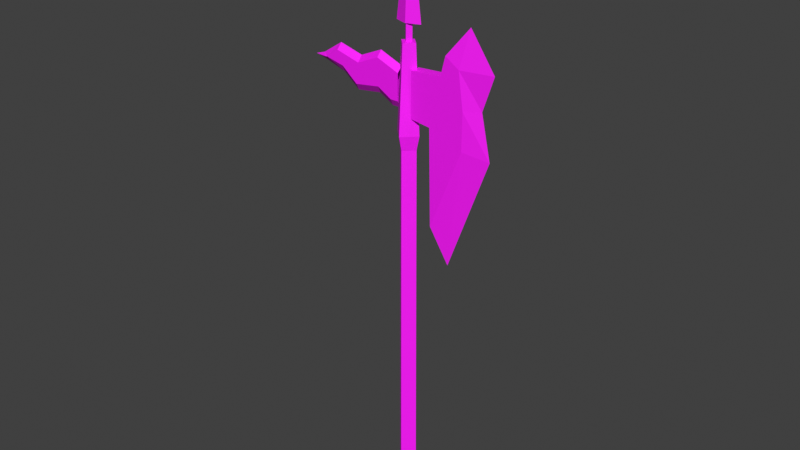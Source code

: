 # Source: edited_authoring.blend  (saved by Blender 5.1.30; exported with 4.5.12 LTS)
import bpy
from mathutils import Matrix  # noqa: F401  (used for matrix-valued properties, if any)

bpy.ops.wm.read_factory_settings(use_empty=True)
scene = bpy.context.scene
scene.name = 'Scene'

# ---- collections
col_collection = bpy.data.collections.new('Collection'); scene.collection.children.link(col_collection)
col_pt_smd_import_v4_static = bpy.data.collections.new('PT_SMD_IMPORT_V4_STATIC'); scene.collection.children.link(col_pt_smd_import_v4_static)

# ---- images (referenced by path relative to the original .blend; pixels are not part of the script)
import os
ASSET_DIR = os.environ.get("B2B_ASSET_DIR", "")  # directory of the original .blend (textures are referenced by path, not embedded)
HERE = os.path.dirname(os.path.abspath(__file__))  # packed textures are extracted next to this script under _unpacked/

def load_image(name, relpath, width, height, colorspace="sRGB"):
    """Load a texture the original file referenced (path relative to the .blend, or extracted next to this script)."""
    p = next((c for c in (os.path.join(HERE, relpath), os.path.join(ASSET_DIR, relpath)) if relpath and os.path.exists(c)), "")
    if p:
        img = bpy.data.images.load(p, check_existing=True)
        img.name = name
    else:  # same state as the original file: an image datablock whose file is absent (Cycles renders it pink)
        img = bpy.data.images.new(name, width, height)
        img.source = "FILE"
        img.filepath = "//" + (relpath or name)
    img.colorspace_settings.name = colorspace
    return img
img_itwa104_10cea95175_decoded_bmp = load_image('Itwa104.10cea95175.decoded.bmp', '_pt_smd_texture_cache/Itwa104.10cea95175.decoded.bmp', 1024, 1024, 'sRGB')

# ---- materials (node trees are filled in below, after node groups)
mat_smd_mat_00_itwa104_bmp = bpy.data.materials.new('SMD_MAT_00_Itwa104.bmp')
mat_smd_mat_00_itwa104_bmp.use_backface_culling = True

# ---- material node trees
mat_smd_mat_00_itwa104_bmp.use_nodes = True; mat_smd_mat_00_itwa104_bmp.node_tree.nodes.clear()
_N = mat_smd_mat_00_itwa104_bmp.node_tree.nodes; _L = mat_smd_mat_00_itwa104_bmp.node_tree.links
n0 = _N.new('ShaderNodeBsdfPrincipled'); n0.name = 'Principled BSDF'; n0.location = (-200, 100)
n0.inputs[2].default_value = 0.7
n1 = _N.new('ShaderNodeOutputMaterial'); n1.name = 'Material Output'; n1.location = (200, 100)
n2 = _N.new('ShaderNodeTexImage'); n2.name = 'PT_SMD_DIFFUSE'; n2.location = (0, 0)
n2.label = 'Itwa104.10cea95175.decoded.bmp'
n2.image = img_itwa104_10cea95175_decoded_bmp
_L.new(n0.outputs[0], n1.inputs[0])
_L.new(n2.outputs[0], n0.inputs[0])
_L.new(n2.outputs[1], n0.inputs[4])
n1.is_active_output = True

# ---- world
world_world = bpy.data.worlds.new('World'); scene.world = world_world
world_world.use_nodes = True; world_world.node_tree.nodes.clear()
_N = world_world.node_tree.nodes; _L = world_world.node_tree.links
n0 = _N.new('ShaderNodeOutputWorld'); n0.name = 'World Output'; n0.location = (200, 100)
n1 = _N.new('ShaderNodeBackground'); n1.name = 'Background'; n1.location = (-200, 100)
n1.inputs[0].default_value = (0.05088, 0.05088, 0.05088, 1.0)
_L.new(n1.outputs[0], n0.inputs[0])
n0.is_active_output = True
world_world.color = (0.05088, 0.05088, 0.05088)
world_world.sun_shadow_jitter_overblur = 0.0

# ---- meshes
me_wa104_mesh = bpy.data.meshes.new('wa104_Mesh')
me_wa104_mesh.from_pydata([(-0.6094, 0.9805, -6.988), (0.06579, 0.2887, -10.01), (0.7514, 0.9787, -10.01), (0.06579, 1.669, -10.01), (-0.6094, 0.9805, 14.43), (0.0, 0.3672, 14.43), (0.6094, 0.9805, 14.43), (0.0, 1.594, 14.43), (-0.8125, 0.9805, 15.34), (0.0, 0.1641, 15.34), (0.8125, 0.9805, 15.34), (0.0, 1.797, 15.34), (-0.5273, 0.9805, 20.74), (0.0, 0.4531, 20.74), (0.5273, 0.9805, 20.74), (0.0, 1.512, 20.74), (0.4414, 0.6523, 19.24), (2.469, 0.6523, 19.34), (2.785, 0.6523, 20.57), (3.688, 0.6523, 19.97), (3.992, 0.6523, 15.36), (1.902, 0.6523, 10.14), (1.758, 0.6523, 16.22), (0.4531, 0.6523, 16.39), (0.4414, 1.344, 19.24), (2.469, 1.344, 19.34), (2.785, 1.344, 20.57), (3.688, 1.344, 19.97), (3.992, 1.344, 15.36), (1.902, 1.344, 10.14), (1.758, 1.344, 16.22), (0.4531, 1.344, 16.39), (2.965, 0.9961, 7.805), (5.66, 0.9961, 15.05), (5.781, 0.9961, 19.99), (4.164, 0.9961, 22.31), (5.051, 0.9961, 17.84), (4.008, 0.6523, 17.7), (4.008, 1.344, 17.7), (-0.4922, 0.6523, 17.21), (-1.02, 0.6523, 17.22), (-1.941, 0.6523, 17.76), (-3.594, 0.6523, 17.54), (-4.625, 0.6523, 18.41), (-5.855, 0.6523, 18.7), (-5.973, 0.6523, 18.68), (-5.016, 0.6523, 19.28), (-3.434, 0.6523, 18.85), (-1.988, 0.6523, 19.47), (-0.4961, 0.6523, 18.87), (-0.4922, 1.344, 17.21), (-1.02, 1.344, 17.22), (-1.941, 1.344, 17.76), (-3.594, 1.344, 17.54), (-4.625, 1.344, 18.41), (-5.855, 1.344, 18.7), (-5.973, 1.344, 18.68), (-5.016, 1.344, 19.28), (-3.434, 1.344, 18.85), (-1.988, 1.344, 19.47), (-0.4961, 1.344, 18.87), (-7.004, 0.9961, 18.58), (-6.336, 0.9961, 18.8), (-5.016, 0.9961, 19.65), (-3.449, 0.9961, 19.22), (-1.996, 0.9961, 19.84), (-0.5078, 0.9961, 19.24), (-0.625, 0.9961, 16.73), (-1.152, 0.9961, 16.74), (-2.07, 0.9961, 17.28), (-3.715, 0.9961, 17.07), (-6.309, 0.9961, 18.43), (-4.762, 0.9961, 17.93), (0.0, 0.9961, 28.58), (-0.8555, 0.9961, 21.81), (0.0, 0.668, 21.81), (0.8555, 0.9961, 21.81), (0.0, 1.328, 21.81), (-0.25, 0.9961, 20.74), (0.0, 0.7461, 20.74), (0.25, 0.9961, 20.74), (0.0, 1.25, 20.74), (-0.25, 0.9961, 21.92), (0.0, 0.7461, 21.92), (0.25, 0.9961, 21.92), (0.0, 1.25, 21.92)], [], [(0, 1, 5), (5, 4, 0), (1, 2, 6), (6, 5, 1), (2, 3, 7), (7, 6, 2), (3, 0, 4), (8, 11, 7), (4, 8, 7), (3, 4, 7), (4, 5, 9), (9, 8, 4), (5, 6, 10), (10, 9, 5), (6, 7, 11), (11, 10, 6), (8, 9, 13), (13, 12, 8), (9, 10, 14), (14, 13, 9), (10, 11, 15), (15, 14, 10), (11, 8, 12), (12, 15, 11), (2, 1, 0), (0, 3, 2), (13, 14, 15), (15, 12, 13), (30, 31, 24), (30, 24, 25), (29, 30, 25), (25, 26, 27), (29, 25, 27), (29, 27, 38), (29, 38, 28), (19, 37, 36), (36, 34, 19), (34, 36, 38), (38, 27, 34), (51, 50, 67), (51, 67, 68), (52, 51, 68), (69, 52, 68), (60, 50, 51), (52, 53, 54), (52, 54, 55), (55, 57, 58), (52, 55, 58), (51, 52, 58), (60, 51, 58), (59, 60, 58), (62, 61, 45), (45, 44, 62), (61, 62, 55), (55, 56, 61), (70, 53, 52), (52, 69, 70), (44, 71, 72), (72, 43, 44), (61, 71, 44), (44, 45, 61), (71, 61, 56), (56, 55, 71), (35, 18, 19), (19, 34, 35), (26, 35, 34), (34, 27, 26), (20, 21, 32), (32, 33, 20), (37, 20, 33), (33, 36, 37), (36, 33, 28), (28, 38, 36), (32, 21, 29), (32, 29, 28), (28, 33, 32), (18, 35, 26), (17, 18, 26), (26, 25, 17), (16, 17, 25), (25, 24, 16), (23, 31, 30), (30, 22, 23), (21, 22, 30), (30, 29, 21), (17, 16, 23), (17, 23, 22), (18, 17, 22), (22, 21, 20), (18, 22, 20), (18, 20, 37), (18, 37, 19), (54, 53, 70), (70, 72, 54), (68, 67, 39), (68, 39, 40), (68, 40, 41), (68, 41, 69), (69, 41, 42), (42, 70, 69), (42, 43, 72), (72, 70, 42), (71, 55, 54), (54, 72, 71), (59, 58, 64), (64, 65, 59), (58, 57, 63), (63, 64, 58), (64, 47, 48), (48, 65, 64), (57, 55, 62), (62, 63, 57), (46, 47, 64), (64, 63, 46), (43, 42, 41), (41, 40, 39), (39, 49, 48), (41, 39, 48), (41, 48, 47), (43, 41, 47), (44, 43, 47), (44, 47, 46), (44, 46, 63), (63, 62, 44), (66, 65, 48), (48, 49, 66), (66, 60, 59), (59, 65, 66), (76, 75, 77), (74, 77, 75), (73, 77, 74), (73, 74, 75), (73, 75, 76), (73, 76, 77), (81, 80, 79), (79, 78, 81), (82, 85, 81), (81, 78, 82), (78, 79, 83), (83, 82, 78), (80, 84, 83), (83, 79, 80), (81, 85, 84), (84, 80, 81), (83, 84, 85), (85, 82, 83)])
_uv = me_wa104_mesh.uv_layers.new(name='SMD_UV')
_uv.uv.foreach_set('vector', [0.7565, 0.01552, 0.8502, 0.01552, 0.8502, 0.8546, 0.8502, 0.8546, 0.7565, 0.8546, 0.7565, 0.01552, 0.8502, 0.01552, 0.9439, 0.01552, 0.9439, 0.8546, 0.9439, 0.8546, 0.8502, 0.8546, 0.8502, 0.01552, 0.9439, 0.01552, 0.8502, 0.01552, 0.8502, 0.8546, 0.8502, 0.8546, 0.9439, 0.8546, 0.9439, 0.01552, 0.8502, 0.01552, 0.7565, 0.01552, 0.7565, 0.8546, 0.7256, 0.8738, 0.8502, 0.8738, 0.8502, 0.8546, 0.7565, 0.8546, 0.7256, 0.8738, 0.8502, 0.8546, 0.8502, 0.01552, 0.7565, 0.8546, 0.8502, 0.8546, 0.7565, 0.8546, 0.8502, 0.8546, 0.8502, 0.8738, 0.8502, 0.8738, 0.7256, 0.8738, 0.7565, 0.8546, 0.8502, 0.8546, 0.9439, 0.8546, 0.9748, 0.8738, 0.9748, 0.8738, 0.8502, 0.8738, 0.8502, 0.8546, 0.9439, 0.8546, 0.8502, 0.8546, 0.8502, 0.8738, 0.8502, 0.8738, 0.9748, 0.8738, 0.9439, 0.8546, 0.7256, 0.8738, 0.8502, 0.8738, 0.8502, 0.9873, 0.8502, 0.9873, 0.7693, 0.9873, 0.7256, 0.8738, 0.8502, 0.8738, 0.9748, 0.8738, 0.9311, 0.9873, 0.9311, 0.9873, 0.8502, 0.9873, 0.8502, 0.8738, 0.9748, 0.8738, 0.8502, 0.8738, 0.8502, 0.9873, 0.8502, 0.9873, 0.9311, 0.9873, 0.9748, 0.8738, 0.8502, 0.8738, 0.7256, 0.8738, 0.7693, 0.9873, 0.7693, 0.9873, 0.8502, 0.9873, 0.8502, 0.8738, 0.9439, 0.01552, 0.8502, 0.01552, 0.7565, 0.01552, 0.7565, 0.01552, 0.8502, 0.01552, 0.9439, 0.01552, 0.8502, 0.9873, 0.9311, 0.9873, 0.8502, 0.9873, 0.8502, 0.9873, 0.7693, 0.9873, 0.8502, 0.9873, 0.5504, 0.6981, 0.7175, 0.7063, 0.7189, 0.8426, 0.5504, 0.6981, 0.7189, 0.8426, 0.4592, 0.8477, 0.5315, 0.3127, 0.5504, 0.6981, 0.4592, 0.8477, 0.4592, 0.8477, 0.4182, 0.9065, 0.303, 0.8774, 0.5315, 0.3127, 0.4592, 0.8477, 0.303, 0.8774, 0.5315, 0.3127, 0.303, 0.8774, 0.2618, 0.7689, 0.5315, 0.3127, 0.2618, 0.7689, 0.2637, 0.6568, 0.303, 0.8774, 0.2618, 0.7689, 0.1282, 0.7756, 0.1282, 0.7756, 0.03446, 0.8786, 0.303, 0.8774, 0.03446, 0.8786, 0.1282, 0.7756, 0.2618, 0.7689, 0.2618, 0.7689, 0.303, 0.8774, 0.03446, 0.8786, 0.2984, 0.04358, 0.2982, 0.008557, 0.3516, 0.01701, 0.2984, 0.04358, 0.3516, 0.01701, 0.3518, 0.05208, 0.2389, 0.1168, 0.2984, 0.04358, 0.3518, 0.05208, 0.2923, 0.1256, 0.2389, 0.1168, 0.3518, 0.05208, 0.1134, 0.009606, 0.2982, 0.008557, 0.2984, 0.04358, 0.2389, 0.1168, 0.2647, 0.2333, 0.1694, 0.3067, 0.2389, 0.1168, 0.1694, 0.3067, 0.1359, 0.3941, 0.1359, 0.3941, 0.0725, 0.3345, 0.1193, 0.2229, 0.2389, 0.1168, 0.1359, 0.3941, 0.1193, 0.2229, 0.2984, 0.04358, 0.2389, 0.1168, 0.1193, 0.2229, 0.1134, 0.009606, 0.2984, 0.04358, 0.1193, 0.2229, 0.04841, 0.1212, 0.1134, 0.009606, 0.1193, 0.2229, 0.1275, 0.4274, 0.153, 0.4744, 0.1398, 0.4017, 0.1398, 0.4017, 0.1359, 0.3941, 0.1275, 0.4274, 0.153, 0.4744, 0.1275, 0.4274, 0.1359, 0.3941, 0.1359, 0.3941, 0.1398, 0.4017, 0.153, 0.4744, 0.3181, 0.2415, 0.2647, 0.2333, 0.2389, 0.1168, 0.2389, 0.1168, 0.2923, 0.1256, 0.3181, 0.2415, 0.1397, 0.3927, 0.1686, 0.4253, 0.2229, 0.316, 0.2229, 0.316, 0.1694, 0.3067, 0.1397, 0.3927, 0.153, 0.4744, 0.1686, 0.4253, 0.1397, 0.3927, 0.1397, 0.3927, 0.1398, 0.4017, 0.153, 0.4744, 0.1686, 0.4253, 0.153, 0.4744, 0.1398, 0.4017, 0.1398, 0.4017, 0.1397, 0.3927, 0.1686, 0.4253, 0.2417, 0.9898, 0.4182, 0.9065, 0.303, 0.8774, 0.303, 0.8774, 0.03446, 0.8786, 0.2417, 0.9898, 0.4182, 0.9065, 0.2417, 0.9898, 0.03446, 0.8786, 0.03446, 0.8786, 0.303, 0.8774, 0.4182, 0.9065, 0.2637, 0.6568, 0.5315, 0.3127, 0.3954, 0.2008, 0.3954, 0.2008, 0.04979, 0.6418, 0.2637, 0.6568, 0.2618, 0.7689, 0.2637, 0.6568, 0.04979, 0.6418, 0.04979, 0.6418, 0.1282, 0.7756, 0.2618, 0.7689, 0.1282, 0.7756, 0.04979, 0.6418, 0.2637, 0.6568, 0.2637, 0.6568, 0.2618, 0.7689, 0.1282, 0.7756, 0.3954, 0.2008, 0.5315, 0.3127, 0.5315, 0.3127, 0.3954, 0.2008, 0.5315, 0.3127, 0.2637, 0.6568, 0.2637, 0.6568, 0.04979, 0.6418, 0.3954, 0.2008, 0.4182, 0.9065, 0.2417, 0.9898, 0.4182, 0.9065, 0.4592, 0.8477, 0.4182, 0.9065, 0.4182, 0.9065, 0.4182, 0.9065, 0.4592, 0.8477, 0.4592, 0.8477, 0.7189, 0.8426, 0.4592, 0.8477, 0.4592, 0.8477, 0.4592, 0.8477, 0.7189, 0.8426, 0.7189, 0.8426, 0.7175, 0.7063, 0.7175, 0.7063, 0.5504, 0.6981, 0.5504, 0.6981, 0.5504, 0.6981, 0.7175, 0.7063, 0.5315, 0.3127, 0.5504, 0.6981, 0.5504, 0.6981, 0.5504, 0.6981, 0.5315, 0.3127, 0.5315, 0.3127, 0.4592, 0.8477, 0.7189, 0.8426, 0.7175, 0.7063, 0.4592, 0.8477, 0.7175, 0.7063, 0.5504, 0.6981, 0.4182, 0.9065, 0.4592, 0.8477, 0.5504, 0.6981, 0.5504, 0.6981, 0.5315, 0.3127, 0.2637, 0.6568, 0.4182, 0.9065, 0.5504, 0.6981, 0.2637, 0.6568, 0.4182, 0.9065, 0.2637, 0.6568, 0.2618, 0.7689, 0.4182, 0.9065, 0.2618, 0.7689, 0.303, 0.8774, 0.1694, 0.3067, 0.2647, 0.2333, 0.3181, 0.2415, 0.3181, 0.2415, 0.2229, 0.316, 0.1694, 0.3067, 0.3518, 0.05208, 0.3516, 0.01701, 0.2982, 0.008557, 0.3518, 0.05208, 0.2982, 0.008557, 0.2984, 0.04358, 0.3518, 0.05208, 0.2984, 0.04358, 0.2389, 0.1168, 0.3518, 0.05208, 0.2389, 0.1168, 0.2923, 0.1256, 0.2923, 0.1256, 0.2389, 0.1168, 0.2647, 0.2333, 0.2647, 0.2333, 0.3181, 0.2415, 0.2923, 0.1256, 0.2647, 0.2333, 0.1694, 0.3067, 0.2229, 0.316, 0.2229, 0.316, 0.3181, 0.2415, 0.2647, 0.2333, 0.1686, 0.4253, 0.1397, 0.3927, 0.1694, 0.3067, 0.1694, 0.3067, 0.2229, 0.316, 0.1686, 0.4253, 0.04841, 0.1212, 0.1193, 0.2229, 0.07785, 0.224, 0.07785, 0.224, 0.006975, 0.1219, 0.04841, 0.1212, 0.1193, 0.2229, 0.0725, 0.3345, 0.03106, 0.3349, 0.03106, 0.3349, 0.07785, 0.224, 0.1193, 0.2229, 0.07785, 0.224, 0.1193, 0.2229, 0.04841, 0.1212, 0.04841, 0.1212, 0.006975, 0.1219, 0.07785, 0.224, 0.0725, 0.3345, 0.1359, 0.3941, 0.1275, 0.4274, 0.1275, 0.4274, 0.03106, 0.3349, 0.0725, 0.3345, 0.0725, 0.3345, 0.1193, 0.2229, 0.07785, 0.224, 0.07785, 0.224, 0.03106, 0.3349, 0.0725, 0.3345, 0.1694, 0.3067, 0.2647, 0.2333, 0.2389, 0.1168, 0.2389, 0.1168, 0.2984, 0.04358, 0.2982, 0.008557, 0.2982, 0.008557, 0.1134, 0.009606, 0.04841, 0.1212, 0.2389, 0.1168, 0.2982, 0.008557, 0.04841, 0.1212, 0.2389, 0.1168, 0.04841, 0.1212, 0.1193, 0.2229, 0.1694, 0.3067, 0.2389, 0.1168, 0.1193, 0.2229, 0.1397, 0.3927, 0.1694, 0.3067, 0.1193, 0.2229, 0.1359, 0.3941, 0.1193, 0.2229, 0.0725, 0.3345, 0.1359, 0.3941, 0.0725, 0.3345, 0.03106, 0.3349, 0.03106, 0.3349, 0.1275, 0.4274, 0.1359, 0.3941, 0.07197, 0.01069, 0.006975, 0.1219, 0.04841, 0.1212, 0.04841, 0.1212, 0.1134, 0.009606, 0.07197, 0.01069, 0.07197, 0.01069, 0.1134, 0.009606, 0.04841, 0.1212, 0.04841, 0.1212, 0.006975, 0.1219, 0.07197, 0.01069, 0.7226, 0.06722, 0.5995, 0.06722, 0.5995, 0.06722, 0.4763, 0.06722, 0.5995, 0.06722, 0.5995, 0.06722, 0.5995, 0.4172, 0.5995, 0.06722, 0.4763, 0.06722, 0.5995, 0.4172, 0.4763, 0.06722, 0.5995, 0.06722, 0.5995, 0.4172, 0.5995, 0.06722, 0.7226, 0.06722, 0.5995, 0.4172, 0.7226, 0.06722, 0.5995, 0.06722, 0.4669, 4.143, 0.4044, 4.143, 0.2335, 4.143, 0.2335, 4.143, -0.4669, 5.633, 0.4669, 4.143, 0.5635, 0.0728, 0.5995, 0.0728, 0.5995, 0.01184, 0.5995, 0.01184, 0.5635, 0.01184, 0.5635, 0.0728, 0.5635, 0.01184, 0.5995, 0.01184, 0.5995, 0.0728, 0.5995, 0.0728, 0.5635, 0.0728, 0.5635, 0.01184, 0.6355, 0.01184, 0.6355, 0.0728, 0.5995, 0.0728, 0.5995, 0.0728, 0.5995, 0.01184, 0.6355, 0.01184, 0.5995, 0.01184, 0.5995, 0.0728, 0.6355, 0.0728, 0.6355, 0.0728, 0.6355, 0.01184, 0.5995, 0.01184, 0.5995, 0.0728, 0.6355, 0.0728, 0.5995, 0.0728, 0.5995, 0.0728, 0.5635, 0.0728, 0.5995, 0.0728])
me_wa104_mesh.materials.append(mat_smd_mat_00_itwa104_bmp)
me_wa104_mesh.update()

# ---- objects
ob_wa104 = bpy.data.objects.new('wa104', me_wa104_mesh)

# ---- transforms, parenting, visibility, modifiers, constraints
ob_wa104.location = (0.0, 0.0, 0.0)

# ---- collection membership
col_pt_smd_import_v4_static.objects.link(ob_wa104)

# ---- scene / render settings (as saved in the file)
scene.frame_start = 1; scene.frame_end = 250; scene.frame_set(1)
scene.render.engine = 'BLENDER_EEVEE_NEXT'
scene.render.bake_bias = 0.0
scene.render.bake_samples = 0
scene.cycles.sampling_pattern = 'TABULATED_SOBOL'
scene.eevee.use_volume_custom_range = False
scene.view_settings.view_transform = 'Standard'
bpy.context.view_layer.update()

# ---- added for rendering (the .blend has no active camera and no usable light): camera, sun
cam_auto = bpy.data.cameras.new('AutoCamera')
cam_auto.lens = 50.0
cam_auto.sensor_width = 36.0
cam_auto.clip_end = 1000.0
ob_auto_camera = bpy.data.objects.new('AutoCamera', cam_auto)
scene.collection.objects.link(ob_auto_camera)
ob_auto_camera.location = (37.033, -44.1927, 39.398)
ob_auto_camera.rotation_euler = (1.09748, -7.21219e-08, 0.694738)
scene.camera = ob_auto_camera
light_auto_sun = bpy.data.lights.new('AutoSun', 'SUN')
light_auto_sun.energy = 3.0
light_auto_sun.angle = 0.0523599
ob_auto_sun = bpy.data.objects.new('AutoSun', light_auto_sun)
scene.collection.objects.link(ob_auto_sun)
ob_auto_sun.rotation_euler = (0.872665, 0.174533, 0.523599)
bpy.context.view_layer.update()
